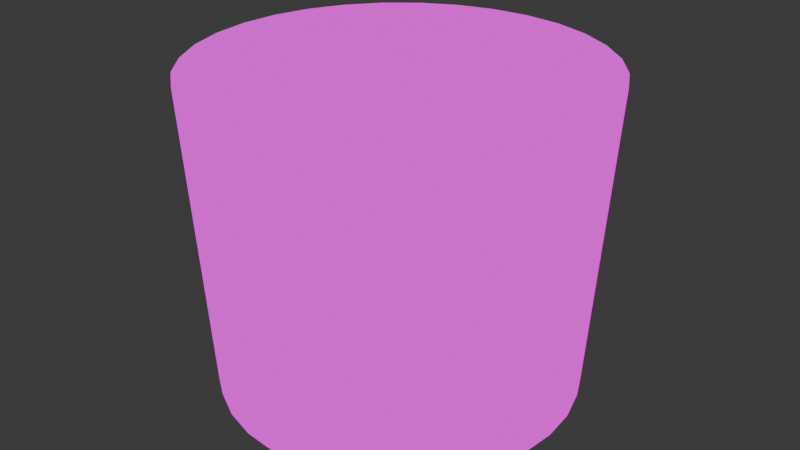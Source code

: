 # Source: SdrinkNoBottom.blend  (saved by Blender 4.5.90; exported with 4.5.12 LTS)
import bpy
from mathutils import Matrix  # noqa: F401  (used for matrix-valued properties, if any)

bpy.ops.wm.read_factory_settings(use_empty=True)
scene = bpy.context.scene
scene.name = 'Scene'

# ---- collections
col_collection = bpy.data.collections.new('Collection'); scene.collection.children.link(col_collection)

# ---- images (referenced by path relative to the original .blend; pixels are not part of the script)
import os
ASSET_DIR = os.environ.get("B2B_ASSET_DIR", "")  # directory of the original .blend (textures are referenced by path, not embedded)
HERE = os.path.dirname(os.path.abspath(__file__))  # packed textures are extracted next to this script under _unpacked/

def load_image(name, relpath, width, height, colorspace="sRGB"):
    """Load a texture the original file referenced (path relative to the .blend, or extracted next to this script)."""
    p = next((c for c in (os.path.join(HERE, relpath), os.path.join(ASSET_DIR, relpath)) if relpath and os.path.exists(c)), "")
    if p:
        img = bpy.data.images.load(p, check_existing=True)
        img.name = name
    else:  # same state as the original file: an image datablock whose file is absent (Cycles renders it pink)
        img = bpy.data.images.new(name, width, height)
        img.source = "FILE"
        img.filepath = "//" + (relpath or name)
    img.colorspace_settings.name = colorspace
    return img
img_milktea_001 = load_image('milktea.001', 'milktea.png', 1024, 1024, 'sRGB')

# ---- materials (node trees are filled in below, after node groups)
mat_material_001 = bpy.data.materials.new('Material.001')

# ---- material node trees
mat_material_001.use_nodes = True; mat_material_001.node_tree.nodes.clear()
_N = mat_material_001.node_tree.nodes; _L = mat_material_001.node_tree.links
n0 = _N.new('ShaderNodeBsdfPrincipled'); n0.name = 'Principled BSDF'; n0.location = (521, 286)
n0.inputs[4].default_value = 0.1513
n1 = _N.new('ShaderNodeOutputMaterial'); n1.name = 'Material Output'; n1.location = (300, 300)
n2 = _N.new('ShaderNodeTexImage'); n2.name = 'Image Texture'; n2.location = (-249, 263)
n2.image = img_milktea_001
_L.new(n2.outputs[0], n1.inputs[0])
n1.is_active_output = True

# ---- world
world_world = bpy.data.worlds.new('World'); scene.world = world_world
world_world.use_nodes = True; world_world.node_tree.nodes.clear()
_N = world_world.node_tree.nodes; _L = world_world.node_tree.links
n0 = _N.new('ShaderNodeOutputWorld'); n0.name = 'World Output'; n0.location = (300, 300)
n1 = _N.new('ShaderNodeBackground'); n1.name = 'Background'; n1.location = (10, 300)
n1.inputs[0].default_value = (0.05088, 0.05088, 0.05088, 1.0)
_L.new(n1.outputs[0], n0.inputs[0])
n0.is_active_output = True
world_world.color = (0.05088, 0.05088, 0.05088)
world_world.sun_shadow_jitter_overblur = 0.0

# ---- meshes
me_plane_001 = bpy.data.meshes.new('Plane.001')
me_plane_001.from_pydata([(1.637, 0.3256, -0.7863), (1.621, 0.3224, -0.9504), (1.669, 7.592e-10, -0.7863), (1.652, 1.089e-10, -0.9504), (1.542, -0.6387, -0.7863), (1.527, -0.6324, -0.9504), (1.621, -0.3224, -0.9504), (1.637, -0.3256, -0.7863), (1.388, -0.9272, -0.7863), (1.374, -0.9181, -0.9504), (0.9272, -1.388, -0.7863), (0.9181, -1.374, -0.9504), (1.168, -1.168, -0.9504), (1.18, -1.18, -0.7863), (0.6324, -1.527, -0.9504), (0.6387, -1.542, -0.7863), (9.69e-08, -1.669, -0.7863), (9.58e-08, -1.652, -0.9504), (0.3224, -1.621, -0.9504), (0.3256, -1.637, -0.7863), (-0.6387, -1.542, -0.7863), (-0.6324, -1.527, -0.9504), (-1.374, 0.9181, -0.9504), (-1.388, 0.9272, -0.7863), (-1.374, -0.9181, -0.9504), (-1.388, -0.9272, -0.7863), (-1.542, -0.6387, -0.7863), (-1.527, -0.6324, -0.9504), (-1.652, 4.687e-10, -0.9504), (-1.669, 4.341e-11, -0.7863), (-1.18, 1.18, -0.7863), (-1.168, 1.168, -0.9504), (-1.621, 0.3224, -0.9504), (-1.637, 0.3256, -0.7863), (1.527, 0.6324, -0.9504), (1.542, 0.6387, -0.7863), (1.388, 0.9272, -0.7863), (1.374, 0.9181, -0.9504), (1.18, 1.18, -0.7863), (1.168, 1.168, -0.9504), (0.6387, 1.542, -0.7863), (0.6324, 1.527, -0.9504), (0.9272, 1.388, -0.7863), (0.9181, 1.374, -0.9504), (0.3256, 1.637, -0.7863), (0.3224, 1.621, -0.9504), (9.868e-08, 1.652, -0.9504), (1.008e-07, 1.669, -0.7863), (-1.621, -0.3224, -0.9504), (-1.637, -0.3256, -0.7863), (-1.168, -1.168, -0.9504), (-1.18, -1.18, -0.7863), (-0.9272, -1.388, -0.7863), (-0.9181, -1.374, -0.9504), (-0.3224, -1.621, -0.9504), (-0.3256, -1.637, -0.7863), (-1.542, 0.6387, -0.7863), (-1.527, 0.6324, -0.9504), (-0.9272, 1.388, -0.7863), (-0.9181, 1.374, -0.9504), (-0.6387, 1.542, -0.7863), (-0.6324, 1.527, -0.9504), (-0.3256, 1.637, -0.7863), (-0.3224, 1.621, -0.9504), (1.704, 0.7057, 1.813), (1.809, 0.3597, 1.813), (1.844, 5.4e-09, 1.813), (1.809, -0.3597, 1.813), (1.704, -0.7057, 1.813), (1.533, -1.024, 1.813), (1.304, -1.304, 1.813), (1.024, -1.533, 1.813), (0.7057, -1.704, 1.813), (0.3597, -1.809, 1.813), (1.056e-07, -1.844, 1.813), (-0.3597, -1.809, 1.813), (-0.7057, -1.704, 1.813), (-1.024, -1.533, 1.813), (-1.533, 1.024, 1.813), (-1.304, 1.304, 1.813), (-1.704, 0.7057, 1.813), (-1.533, -1.024, 1.813), (-1.704, -0.7057, 1.813), (-1.304, -1.304, 1.813), (-1.809, -0.3597, 1.813), (-1.844, 4.682e-09, 1.813), (-1.809, 0.3597, 1.813), (-1.024, 1.533, 1.813), (1.533, 1.024, 1.813), (1.304, 1.304, 1.813), (1.024, 1.533, 1.813), (0.3597, 1.809, 1.813), (0.7057, 1.704, 1.813), (1.061e-07, 1.844, 1.813), (-0.3597, 1.809, 1.813), (-0.7057, 1.704, 1.813)], [], [(23, 22, 31, 30), (33, 32, 57, 56), (29, 28, 32, 33), (30, 31, 59, 58), (25, 24, 27, 26), (13, 12, 11, 10), (19, 18, 17, 16), (15, 14, 18, 19), (51, 50, 24, 25), (55, 54, 21, 20), (16, 17, 54, 55), (47, 46, 45, 44), (44, 45, 41, 40), (40, 41, 43, 42), (42, 43, 39, 38), (38, 39, 37, 36), (35, 34, 1, 0), (36, 37, 34, 35), (0, 1, 3, 2), (7, 6, 5, 4), (2, 3, 6, 7), (4, 5, 9, 8), (8, 9, 12, 13), (49, 48, 28, 29), (26, 27, 48, 49), (20, 21, 53, 52), (52, 53, 50, 51), (10, 11, 14, 15), (56, 57, 22, 23), (58, 59, 61, 60), (60, 61, 63, 62), (62, 63, 46, 47), (35, 0, 65, 64), (20, 52, 77, 76), (47, 44, 91, 93), (7, 4, 68, 67), (25, 26, 82, 81), (60, 62, 94, 95), (56, 23, 78, 80), (33, 56, 80, 86), (49, 29, 85, 84), (36, 35, 64, 88), (55, 20, 76, 75), (23, 30, 79, 78), (58, 60, 95, 87), (30, 58, 87, 79), (10, 15, 72, 71), (19, 16, 74, 73), (15, 19, 73, 72), (29, 33, 86, 85), (26, 49, 84, 82), (16, 55, 75, 74), (51, 25, 81, 83), (62, 47, 93, 94), (40, 42, 90, 92), (44, 40, 92, 91), (52, 51, 83, 77), (42, 38, 89, 90), (38, 36, 88, 89), (0, 2, 66, 65), (4, 8, 69, 68), (2, 7, 67, 66), (8, 13, 70, 69), (13, 10, 71, 70), (65, 66, 67, 68, 69, 70, 71, 72, 73, 74, 75, 76, 77, 83, 81, 82, 84, 85, 86, 80, 78, 79, 87, 95, 94, 93, 91, 92, 90, 89, 88, 64)])
_uv = me_plane_001.uv_layers.new(name='UVMap')
_uv.uv.foreach_set('vector', [0.1562, 0.5927, 0.1562, 0.579, 0.125, 0.579, 0.125, 0.5927, 0.2188, 0.5927, 0.2188, 0.579, 0.1875, 0.579, 0.1875, 0.5927, 0.25, 0.5927, 0.25, 0.579, 0.2188, 0.579, 0.2188, 0.5927, 0.125, 0.5927, 0.125, 0.579, 0.09375, 0.579, 0.09375, 0.5927, 0.3438, 0.5927, 0.3438, 0.579, 0.3125, 0.579, 0.3125, 0.5927, 0.4375, 0.5927, 0.4375, 0.579, 0.4062, 0.579, 0.4062, 0.5927, 0.5312, 0.5927, 0.5312, 0.579, 0.5, 0.579, 0.5, 0.5927, 0.5, 0.5927, 0.5, 0.579, 0.4688, 0.579, 0.4688, 0.5927, 0.5625, 0.5927, 0.5625, 0.579, 0.5312, 0.579, 0.5312, 0.5927, 0.625, 0.5927, 0.625, 0.579, 0.5938, 0.579, 0.5938, 0.5927, 0.5938, 0.5927, 0.5938, 0.579, 0.5625, 0.579, 0.5625, 0.5927, 0.6562, 0.5927, 0.6562, 0.579, 0.625, 0.579, 0.625, 0.5927, 0.6875, 0.5927, 0.6875, 0.579, 0.6562, 0.579, 0.6562, 0.5927, 0.7188, 0.5927, 0.7188, 0.579, 0.6875, 0.579, 0.6875, 0.5927, 0.75, 0.5927, 0.75, 0.579, 0.7188, 0.579, 0.7188, 0.5927, 0.7812, 0.5927, 0.7812, 0.579, 0.75, 0.579, 0.75, 0.5927, 0.8438, 0.5927, 0.8438, 0.579, 0.8125, 0.579, 0.8125, 0.5927, 0.8125, 0.5927, 0.8125, 0.579, 0.7812, 0.579, 0.7812, 0.5927, 0.875, 0.5927, 0.875, 0.579, 0.8438, 0.579, 0.8438, 0.5927, 0.9375, 0.5927, 0.9375, 0.579, 0.9062, 0.579, 0.9062, 0.5927, 0.9062, 0.5927, 0.9062, 0.579, 0.875, 0.579, 0.875, 0.5927, 0.9688, 0.5927, 0.9688, 0.579, 0.9375, 0.579, 0.9375, 0.5927, 1.0, 0.5927, 1.0, 0.579, 0.9688, 0.579, 0.9688, 0.5927, 0.2812, 0.5927, 0.2812, 0.579, 0.25, 0.579, 0.25, 0.5927, 0.3125, 0.5927, 0.3125, 0.579, 0.2812, 0.579, 0.2812, 0.5927, 0.375, 0.5927, 0.375, 0.579, 0.3438, 0.579, 0.3438, 0.5927, 0.4062, 0.5927, 0.4062, 0.579, 0.375, 0.579, 0.375, 0.5927, 0.4688, 0.5927, 0.4688, 0.579, 0.4375, 0.579, 0.4375, 0.5927, 0.1875, 0.5927, 0.1875, 0.579, 0.1562, 0.579, 0.1562, 0.5927, 0.09375, 0.5927, 0.09375, 0.579, 0.0625, 0.579, 0.0625, 0.5927, 0.0625, 0.5927, 0.0625, 0.579, 0.03125, 0.579, 0.03125, 0.5927, 0.03125, 0.5927, 0.03125, 0.579, 0.0, 0.579, 0.0, 0.5927, 0.8438, 0.5927, 0.8125, 0.5927, 0.8125, 0.9492, 0.8438, 0.9492, 0.375, 0.5927, 0.3438, 0.5927, 0.3438, 0.9492, 0.375, 0.9492, 0.6562, 0.5927, 0.625, 0.5927, 0.625, 0.9492, 0.6562, 0.9492, 0.9375, 0.5927, 0.9062, 0.5927, 0.9062, 0.9492, 0.9375, 0.9492, 0.3438, 0.5927, 0.3125, 0.5927, 0.3125, 0.9492, 0.3438, 0.9492, 0.0625, 0.5927, 0.03125, 0.5927, 0.03125, 0.9492, 0.0625, 0.9492, 0.1875, 0.5927, 0.1562, 0.5927, 0.1562, 0.9492, 0.1875, 0.9492, 0.2188, 0.5927, 0.1875, 0.5927, 0.1875, 0.9492, 0.2188, 0.9492, 0.2812, 0.5927, 0.25, 0.5927, 0.25, 0.9492, 0.2812, 0.9492, 0.8125, 0.5927, 0.7812, 0.5927, 0.7812, 0.9492, 0.8125, 0.9492, 0.625, 0.5927, 0.5938, 0.5927, 0.5938, 0.9492, 0.625, 0.9492, 0.1562, 0.5927, 0.125, 0.5927, 0.125, 0.9492, 0.1562, 0.9492, 0.09375, 0.5927, 0.0625, 0.5927, 0.0625, 0.9492, 0.09375, 0.9492, 0.125, 0.5927, 0.09375, 0.5927, 0.09375, 0.9492, 0.125, 0.9492, 0.4688, 0.5927, 0.4375, 0.5927, 0.4375, 0.9492, 0.4687, 0.9492, 0.5312, 0.5927, 0.5, 0.5927, 0.5, 0.9492, 0.5312, 0.9492, 0.5, 0.5927, 0.4688, 0.5927, 0.4688, 0.9492, 0.5, 0.9492, 0.25, 0.5927, 0.2188, 0.5927, 0.2188, 0.9492, 0.25, 0.9492, 0.3125, 0.5927, 0.2812, 0.5927, 0.2812, 0.9492, 0.3125, 0.9492, 0.5938, 0.5927, 0.5625, 0.5927, 0.5625, 0.9492, 0.5938, 0.9492, 0.5625, 0.5927, 0.5312, 0.5927, 0.5312, 0.9492, 0.5625, 0.9492, 0.03125, 0.5927, 0.0, 0.5927, 0.0, 0.9492, 0.03125, 0.9492, 0.7188, 0.5927, 0.6875, 0.5927, 0.6875, 0.9492, 0.7188, 0.9492, 0.6875, 0.5927, 0.6562, 0.5927, 0.6562, 0.9492, 0.6875, 0.9492, 0.4062, 0.5927, 0.375, 0.5927, 0.375, 0.9492, 0.4063, 0.9492, 0.75, 0.5927, 0.7188, 0.5927, 0.7188, 0.9492, 0.75, 0.9492, 0.7812, 0.5927, 0.75, 0.5927, 0.75, 0.9492, 0.7812, 0.9492, 0.875, 0.5927, 0.8438, 0.5927, 0.8438, 0.9492, 0.875, 0.9492, 0.9688, 0.5927, 0.9375, 0.5927, 0.9375, 0.9492, 0.9688, 0.9492, 0.9062, 0.5927, 0.875, 0.5927, 0.875, 0.9492, 0.9062, 0.9492, 1.0, 0.5927, 0.9688, 0.5927, 0.9688, 0.9492, 1.0, 0.9492, 0.4375, 0.5927, 0.4062, 0.5927, 0.4062, 0.9492, 0.4375, 0.9492, 0.875, 0.9492, 0.8438, 0.9492, 0.875, 0.9492, 0.9062, 0.9492, 0.9375, 0.9492, 0.9688, 0.9492, 0.4062, 0.9492, 0.4375, 0.9492, 0.4688, 0.9492, 0.5, 0.9492, 0.5625, 0.9492, 0.5938, 0.9492, 0.3438, 0.9492, 0.375, 0.9492, 0.5312, 0.9492, 0.3125, 0.9492, 0.2812, 0.9492, 0.25, 0.9492, 0.2188, 0.9492, 0.1875, 0.9492, 0.1562, 0.9492, 0.125, 0.9492, 0.09375, 0.9492, 0.0625, 0.9492, 0.03125, 0.9492, 0.0, 0.9492, 0.625, 0.9492, 0.6562, 0.9492, 0.6875, 0.9492, 0.7188, 0.9492, 0.75, 0.9492, 0.7812, 0.9492])
_ca = me_plane_001.color_attributes.new('Attribute', 'BYTE_COLOR', 'CORNER')
_ca.data.foreach_set('color', [1.0, 1.0, 1.0, 1.0, 1.0, 1.0, 1.0, 1.0, 1.0, 1.0, 1.0, 1.0, 1.0, 1.0, 1.0, 1.0, 1.0, 1.0, 1.0, 1.0, 1.0, 1.0, 1.0, 1.0, 1.0, 1.0, 1.0, 1.0, 1.0, 1.0, 1.0, 1.0, 1.0, 1.0, 1.0, 1.0, 1.0, 1.0, 1.0, 1.0, 1.0, 1.0, 1.0, 1.0, 1.0, 1.0, 1.0, 1.0, 1.0, 1.0, 1.0, 1.0, 1.0, 1.0, 1.0, 1.0, 1.0, 1.0, 1.0, 1.0, 1.0, 1.0, 1.0, 1.0, 1.0, 1.0, 1.0, 1.0, 1.0, 1.0, 1.0, 1.0, 1.0, 1.0, 1.0, 1.0, 1.0, 1.0, 1.0, 1.0, 1.0, 1.0, 1.0, 1.0, 1.0, 1.0, 1.0, 1.0, 1.0, 1.0, 1.0, 1.0, 1.0, 1.0, 1.0, 1.0, 1.0, 1.0, 1.0, 1.0, 1.0, 1.0, 1.0, 1.0, 1.0, 1.0, 1.0, 1.0, 1.0, 1.0, 1.0, 1.0, 1.0, 1.0, 1.0, 1.0, 1.0, 1.0, 1.0, 1.0, 1.0, 1.0, 1.0, 1.0, 1.0, 1.0, 1.0, 1.0, 1.0, 1.0, 1.0, 1.0, 1.0, 1.0, 1.0, 1.0, 1.0, 1.0, 1.0, 1.0, 1.0, 1.0, 1.0, 1.0, 1.0, 1.0, 1.0, 1.0, 1.0, 1.0, 1.0, 1.0, 1.0, 1.0, 1.0, 1.0, 1.0, 1.0, 1.0, 1.0, 1.0, 1.0, 1.0, 1.0, 1.0, 1.0, 1.0, 1.0, 1.0, 1.0, 1.0, 1.0, 1.0, 1.0, 1.0, 1.0, 1.0, 1.0, 1.0, 1.0, 1.0, 1.0, 1.0, 1.0, 1.0, 1.0, 1.0, 1.0, 1.0, 1.0, 1.0, 1.0, 1.0, 1.0, 1.0, 1.0, 1.0, 1.0, 1.0, 1.0, 1.0, 1.0, 1.0, 1.0, 1.0, 1.0, 1.0, 1.0, 1.0, 1.0, 1.0, 1.0, 1.0, 1.0, 1.0, 1.0, 1.0, 1.0, 1.0, 1.0, 1.0, 1.0, 1.0, 1.0, 1.0, 1.0, 1.0, 1.0, 1.0, 1.0, 1.0, 1.0, 1.0, 1.0, 1.0, 1.0, 1.0, 1.0, 1.0, 1.0, 1.0, 1.0, 1.0, 1.0, 1.0, 1.0, 1.0, 1.0, 1.0, 1.0, 1.0, 1.0, 1.0, 1.0, 1.0, 1.0, 1.0, 1.0, 1.0, 1.0, 1.0, 1.0, 1.0, 1.0, 1.0, 1.0, 1.0, 1.0, 1.0, 1.0, 1.0, 1.0, 1.0, 1.0, 1.0, 1.0, 1.0, 1.0, 1.0, 1.0, 1.0, 1.0, 1.0, 1.0, 1.0, 1.0, 1.0, 1.0, 1.0, 1.0, 1.0, 1.0, 1.0, 1.0, 1.0, 1.0, 1.0, 1.0, 1.0, 1.0, 1.0, 1.0, 1.0, 1.0, 1.0, 1.0, 1.0, 1.0, 1.0, 1.0, 1.0, 1.0, 1.0, 1.0, 1.0, 1.0, 1.0, 1.0, 1.0, 1.0, 1.0, 1.0, 1.0, 1.0, 1.0, 1.0, 1.0, 1.0, 1.0, 1.0, 1.0, 1.0, 1.0, 1.0, 1.0, 1.0, 1.0, 1.0, 1.0, 1.0, 1.0, 1.0, 1.0, 1.0, 1.0, 1.0, 1.0, 1.0, 1.0, 1.0, 1.0, 1.0, 1.0, 1.0, 1.0, 1.0, 1.0, 1.0, 1.0, 1.0, 1.0, 1.0, 1.0, 1.0, 1.0, 1.0, 1.0, 1.0, 1.0, 1.0, 1.0, 1.0, 1.0, 1.0, 1.0, 1.0, 1.0, 1.0, 1.0, 1.0, 1.0, 1.0, 1.0, 1.0, 1.0, 1.0, 1.0, 1.0, 1.0, 1.0, 1.0, 1.0, 1.0, 1.0, 1.0, 1.0, 1.0, 1.0, 1.0, 1.0, 1.0, 1.0, 1.0, 1.0, 1.0, 1.0, 1.0, 1.0, 1.0, 1.0, 1.0, 1.0, 1.0, 1.0, 1.0, 1.0, 1.0, 1.0, 1.0, 1.0, 1.0, 1.0, 1.0, 1.0, 1.0, 1.0, 1.0, 1.0, 1.0, 1.0, 1.0, 1.0, 1.0, 1.0, 1.0, 1.0, 1.0, 1.0, 1.0, 1.0, 1.0, 1.0, 1.0, 1.0, 1.0, 1.0, 1.0, 1.0, 1.0, 1.0, 1.0, 1.0, 1.0, 1.0, 1.0, 1.0, 1.0, 1.0, 1.0, 1.0, 1.0, 1.0, 1.0, 1.0, 1.0, 1.0, 1.0, 1.0, 1.0, 1.0, 1.0, 1.0, 1.0, 1.0, 1.0, 1.0, 1.0, 1.0, 1.0, 1.0, 1.0, 1.0, 1.0, 1.0, 1.0, 1.0, 1.0, 1.0, 1.0, 1.0, 1.0, 1.0, 1.0, 1.0, 1.0, 1.0, 1.0, 1.0, 1.0, 1.0, 1.0, 1.0, 1.0, 1.0, 1.0, 1.0, 1.0, 1.0, 1.0, 1.0, 1.0, 1.0, 1.0, 1.0, 1.0, 1.0, 1.0, 1.0, 1.0, 1.0, 1.0, 1.0, 1.0, 1.0, 1.0, 1.0, 1.0, 1.0, 1.0, 1.0, 1.0, 1.0, 1.0, 1.0, 1.0, 1.0, 1.0, 1.0, 1.0, 1.0, 1.0, 1.0, 1.0, 1.0, 1.0, 1.0, 1.0, 1.0, 1.0, 1.0, 1.0, 1.0, 1.0, 1.0, 1.0, 1.0, 1.0, 1.0, 1.0, 1.0, 1.0, 1.0, 1.0, 1.0, 1.0, 1.0, 1.0, 1.0, 1.0, 1.0, 1.0, 1.0, 1.0, 1.0, 1.0, 1.0, 1.0, 1.0, 1.0, 1.0, 1.0, 1.0, 1.0, 1.0, 1.0, 1.0, 1.0, 1.0, 1.0, 1.0, 1.0, 1.0, 1.0, 1.0, 1.0, 1.0, 1.0, 1.0, 1.0, 1.0, 1.0, 1.0, 1.0, 1.0, 1.0, 1.0, 1.0, 1.0, 1.0, 1.0, 1.0, 1.0, 1.0, 1.0, 1.0, 1.0, 1.0, 1.0, 1.0, 1.0, 1.0, 1.0, 1.0, 1.0, 1.0, 1.0, 1.0, 1.0, 1.0, 1.0, 1.0, 1.0, 1.0, 1.0, 1.0, 1.0, 1.0, 1.0, 1.0, 1.0, 1.0, 1.0, 1.0, 1.0, 1.0, 1.0, 1.0, 1.0, 1.0, 1.0, 1.0, 1.0, 1.0, 1.0, 1.0, 1.0, 1.0, 1.0, 1.0, 1.0, 1.0, 1.0, 1.0, 1.0, 1.0, 1.0, 1.0, 1.0, 1.0, 1.0, 1.0, 1.0, 1.0, 1.0, 1.0, 1.0, 1.0, 1.0, 1.0, 1.0, 1.0, 1.0, 1.0, 1.0, 1.0, 1.0, 1.0, 1.0, 1.0, 1.0, 1.0, 1.0, 1.0, 1.0, 1.0, 1.0, 1.0, 1.0, 1.0, 1.0, 1.0, 1.0, 1.0, 1.0, 1.0, 1.0, 1.0, 1.0, 1.0, 1.0, 1.0, 1.0, 1.0, 1.0, 1.0, 1.0, 1.0, 1.0, 1.0, 1.0, 1.0, 1.0, 1.0, 1.0, 1.0, 1.0, 1.0, 1.0, 1.0, 1.0, 1.0, 1.0, 1.0, 1.0, 1.0, 1.0, 1.0, 1.0, 1.0, 1.0, 1.0, 1.0, 1.0, 1.0, 1.0, 1.0, 1.0, 1.0, 1.0, 1.0, 1.0, 1.0, 1.0, 1.0, 1.0, 1.0, 1.0, 1.0, 1.0, 1.0, 1.0, 1.0, 1.0, 1.0, 1.0, 1.0, 1.0, 1.0, 1.0, 1.0, 1.0, 1.0, 1.0, 1.0, 1.0, 1.0, 1.0, 1.0, 1.0, 1.0, 1.0, 1.0, 1.0, 1.0, 1.0, 1.0, 1.0, 1.0, 1.0, 1.0, 1.0, 1.0, 1.0, 1.0, 1.0, 1.0, 1.0, 1.0, 1.0, 1.0, 1.0, 1.0, 1.0, 1.0, 1.0, 1.0, 1.0, 1.0, 1.0, 1.0, 1.0, 1.0, 1.0, 1.0, 1.0, 1.0, 1.0, 1.0, 1.0, 1.0, 1.0, 1.0, 1.0, 1.0, 1.0, 1.0, 1.0, 1.0, 1.0, 1.0, 1.0, 1.0, 1.0, 1.0, 1.0, 1.0, 1.0, 1.0, 1.0, 1.0, 1.0, 1.0, 1.0, 1.0, 1.0, 1.0, 1.0, 1.0, 1.0, 1.0, 1.0, 1.0, 1.0, 1.0, 1.0, 1.0, 1.0, 1.0, 1.0, 1.0, 1.0, 1.0, 1.0, 1.0, 1.0, 1.0, 1.0, 1.0, 1.0, 1.0, 1.0, 1.0, 1.0, 1.0, 1.0, 1.0, 1.0, 1.0, 1.0, 1.0, 1.0, 1.0, 1.0, 1.0, 1.0, 1.0, 1.0, 1.0, 1.0, 1.0, 1.0, 1.0, 1.0, 1.0, 1.0, 1.0, 1.0, 1.0, 1.0, 1.0, 1.0, 1.0, 1.0, 1.0, 1.0, 1.0, 1.0, 1.0, 1.0, 1.0, 1.0, 1.0, 1.0, 1.0, 1.0, 1.0, 1.0, 1.0, 1.0, 1.0, 1.0, 1.0, 1.0, 1.0, 1.0, 1.0, 1.0, 1.0, 1.0, 1.0, 1.0, 1.0, 1.0, 1.0, 1.0, 1.0, 1.0, 1.0, 1.0, 1.0, 1.0, 1.0, 1.0, 1.0, 1.0, 1.0, 1.0, 1.0, 1.0, 1.0, 1.0, 1.0, 1.0, 1.0, 1.0, 1.0, 1.0, 1.0, 1.0, 1.0, 1.0, 1.0, 1.0, 1.0, 1.0, 1.0, 1.0, 1.0, 1.0, 1.0, 1.0, 1.0, 1.0, 1.0, 1.0, 1.0, 1.0, 1.0, 1.0, 1.0, 1.0, 1.0, 1.0, 1.0, 1.0, 1.0, 1.0, 1.0, 1.0, 1.0, 1.0, 1.0, 1.0, 1.0, 1.0, 1.0, 1.0, 1.0, 1.0, 1.0, 1.0, 1.0, 1.0, 1.0, 1.0, 1.0, 1.0, 1.0, 1.0, 1.0, 1.0, 1.0, 1.0, 1.0, 1.0, 1.0, 1.0, 1.0, 1.0, 1.0, 1.0, 1.0, 1.0, 1.0, 1.0, 1.0, 1.0, 1.0, 1.0, 1.0, 1.0, 1.0, 1.0, 1.0, 1.0, 1.0, 1.0, 1.0, 1.0, 1.0, 1.0, 1.0, 1.0, 1.0, 1.0, 1.0, 1.0, 1.0, 1.0, 1.0, 1.0, 1.0, 1.0, 1.0, 1.0, 1.0, 1.0, 1.0, 1.0, 1.0, 1.0, 1.0, 1.0, 1.0, 1.0, 1.0, 1.0, 1.0, 1.0, 1.0, 1.0, 1.0, 1.0, 1.0, 1.0, 1.0, 1.0, 1.0, 1.0, 1.0, 1.0, 1.0, 1.0, 1.0, 1.0, 1.0, 1.0, 1.0, 1.0, 1.0, 1.0, 1.0, 1.0, 1.0, 1.0, 1.0, 1.0, 1.0, 1.0, 1.0, 1.0, 1.0, 1.0, 1.0, 1.0, 1.0, 1.0, 1.0, 1.0, 1.0, 1.0, 1.0, 1.0, 1.0, 1.0, 1.0, 1.0, 1.0, 1.0, 1.0, 1.0, 1.0, 1.0, 1.0, 1.0, 1.0, 1.0, 1.0, 1.0, 1.0, 1.0, 1.0, 1.0, 1.0, 1.0, 1.0, 1.0, 1.0, 1.0, 1.0, 1.0, 1.0, 1.0, 1.0, 1.0, 1.0, 1.0, 1.0, 1.0, 1.0, 1.0, 1.0])
me_plane_001.materials.append(mat_material_001)
me_plane_001.update()

# ---- objects
ob_plane_001 = bpy.data.objects.new('Plane.001', me_plane_001)

# ---- transforms, parenting, visibility, modifiers, constraints
ob_plane_001.location = (0.0, 0.0, 0.1638)
ob_plane_001.scale = (0.07682, 0.07682, 0.08123)
_m = ob_plane_001.modifiers.new('Solidify', 'SOLIDIFY')

# ---- collection membership
col_collection.objects.link(ob_plane_001)

# ---- scene / render settings (as saved in the file)
scene.frame_start = 1; scene.frame_end = 250; scene.frame_set(1)
scene.render.engine = 'BLENDER_EEVEE_NEXT'
bpy.context.view_layer.update()

# ---- added for rendering (the .blend has no active camera and no usable light): camera, sun
cam_auto = bpy.data.cameras.new('AutoCamera')
cam_auto.lens = 50.0
cam_auto.sensor_width = 36.0
cam_auto.clip_end = 1000.0
ob_auto_camera = bpy.data.objects.new('AutoCamera', cam_auto)
scene.collection.objects.link(ob_auto_camera)
ob_auto_camera.location = (0.426525, -0.51183, 0.540252)
ob_auto_camera.rotation_euler = (1.09748, -7.21219e-08, 0.694738)
scene.camera = ob_auto_camera
light_auto_sun = bpy.data.lights.new('AutoSun', 'SUN')
light_auto_sun.energy = 3.0
light_auto_sun.angle = 0.0523599
ob_auto_sun = bpy.data.objects.new('AutoSun', light_auto_sun)
scene.collection.objects.link(ob_auto_sun)
ob_auto_sun.rotation_euler = (0.872665, 0.174533, 0.523599)
bpy.context.view_layer.update()
